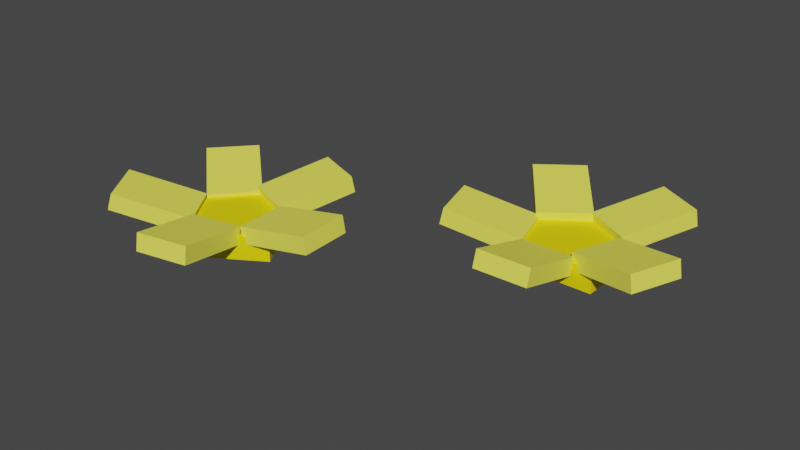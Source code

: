 # Source: Pumpkin0.blend  (saved by Blender 3.4.6; exported with 4.5.12 LTS)
import bpy
from mathutils import Matrix  # noqa: F401  (used for matrix-valued properties, if any)

bpy.ops.wm.read_factory_settings(use_empty=True)
scene = bpy.context.scene
scene.name = 'Scene'

# ---- collections
col_collection = bpy.data.collections.new('Collection'); scene.collection.children.link(col_collection)

# ---- materials (node trees are filled in below, after node groups)
mat_flower = bpy.data.materials.new('Flower')
mat_flower.use_transparent_shadow = False
mat_petal = bpy.data.materials.new('Petal')
mat_petal.use_transparent_shadow = False

# ---- material node trees
mat_flower.use_nodes = True; mat_flower.node_tree.nodes.clear()
_N = mat_flower.node_tree.nodes; _L = mat_flower.node_tree.links
n0 = _N.new('ShaderNodeBsdfPrincipled'); n0.name = 'Principled BSDF'; n0.location = (10, 300)
n0.distribution = 'GGX'
n0.subsurface_method = 'RANDOM_WALK_SKIN'
n0.inputs[0].default_value = (0.9258, 0.7489, 0.0, 1.0)
n0.inputs[3].default_value = 1.45
n0.inputs[27].default_value = (0.0, 0.0, 0.0, 1.0)
n0.inputs[28].default_value = 1.0
n1 = _N.new('ShaderNodeOutputMaterial'); n1.name = 'Material Output'; n1.location = (300, 300)
_L.new(n0.outputs[0], n1.inputs[0])
n1.is_active_output = True
mat_petal.use_nodes = True; mat_petal.node_tree.nodes.clear()
_N = mat_petal.node_tree.nodes; _L = mat_petal.node_tree.links
n0 = _N.new('ShaderNodeBsdfPrincipled'); n0.name = 'Principled BSDF'; n0.location = (10, 300)
n0.distribution = 'GGX'
n0.subsurface_method = 'RANDOM_WALK_SKIN'
n0.inputs[0].default_value = (0.9404, 0.9094, 0.1006, 1.0)
n0.inputs[3].default_value = 1.45
n0.inputs[27].default_value = (0.0, 0.0, 0.0, 1.0)
n0.inputs[28].default_value = 1.0
n1 = _N.new('ShaderNodeOutputMaterial'); n1.name = 'Material Output'; n1.location = (300, 300)
_L.new(n0.outputs[0], n1.inputs[0])
n1.is_active_output = True

# ---- world
world_world = bpy.data.worlds.new('World'); scene.world = world_world
world_world.use_nodes = True; world_world.node_tree.nodes.clear()
_N = world_world.node_tree.nodes; _L = world_world.node_tree.links
n0 = _N.new('ShaderNodeOutputWorld'); n0.name = 'World Output'; n0.location = (300, 300)
n1 = _N.new('ShaderNodeBackground'); n1.name = 'Background'; n1.location = (10, 300)
n1.inputs[0].default_value = (0.05088, 0.05088, 0.05088, 1.0)
_L.new(n1.outputs[0], n0.inputs[0])
n0.is_active_output = True
world_world.color = (0.05088, 0.05088, 0.05088)
world_world.use_sun_shadow = False
world_world.sun_shadow_jitter_overblur = 0.0

# ---- meshes
me_cube_016 = bpy.data.meshes.new('Cube.016')
me_cube_016.from_pydata([(-0.546, -0.06495, 0.1616), (-0.546, 0.003117, 0.1616), (-0.3492, -0.06495, 0.04003), (-0.3492, 0.003117, 0.04003), (-0.4132, -0.06495, 0.3767), (-0.4132, 0.003117, 0.3767), (-0.2164, -0.06495, 0.2551), (-0.2164, 0.003117, 0.2551), (-0.7096, 0.03361, 0.323), (-0.6975, 0.08157, 0.3155), (-0.5337, -0.02974, 0.2036), (-0.5215, 0.01822, 0.1961), (-0.6242, 0.03183, 0.4499), (-0.6121, 0.07979, 0.4424), (-0.4483, -0.03153, 0.3305), (-0.4361, 0.01643, 0.323), (-0.5294, -0.03379, 0.1883), (-0.5214, 0.01509, 0.1955), (-0.6899, 0.01385, 0.04265), (-0.6819, 0.06273, 0.04987), (-0.4266, -0.03379, 0.07503), (-0.4187, 0.01509, 0.08225), (-0.5871, 0.01385, -0.07061), (-0.5792, 0.06273, -0.06339), (-0.4292, -0.02077, 0.07763), (-0.4327, 0.02835, 0.08653), (-0.349, 0.02169, -0.1249), (-0.3525, 0.07081, -0.116), (-0.287, -0.02077, 0.134), (-0.2905, 0.02835, 0.1429), (-0.2068, 0.02169, -0.06854), (-0.2103, 0.07081, -0.05963), (-0.2846, -0.02053, 0.1347), (-0.2933, 0.02874, 0.1351), (-0.06634, 0.01841, 0.1249), (-0.07511, 0.06768, 0.1253), (-0.2777, -0.02053, 0.2875), (-0.2865, 0.02874, 0.2879), (-0.05949, 0.01841, 0.2777), (-0.06827, 0.06768, 0.2781), (-0.2882, -0.02291, 0.2935), (-0.2901, 0.02615, 0.2838), (-0.2467, 0.02099, 0.507), (-0.2486, 0.07005, 0.4973), (-0.4383, -0.02291, 0.3227), (-0.4402, 0.02615, 0.313), (-0.3968, 0.02099, 0.5362), (-0.3987, 0.07005, 0.5265), (0.2595, -0.06495, -0.1369), (0.2595, 0.003117, -0.1369), (0.2595, -0.06495, -0.3683), (0.2595, 0.003117, -0.3683), (0.5122, -0.06495, -0.1369), (0.5122, 0.003117, -0.1369), (0.5122, -0.06495, -0.3683), (0.5122, 0.003117, -0.3683), (0.3108, 0.03361, 0.08712), (0.3108, 0.08157, 0.07282), (0.3018, -0.02974, -0.1254), (0.3018, 0.01822, -0.1397), (0.4636, 0.03183, 0.08113), (0.4636, 0.07979, 0.06682), (0.4546, -0.03153, -0.1313), (0.4546, 0.01643, -0.1456), (0.2909, -0.03379, -0.1371), (0.3013, 0.01509, -0.14), (0.08268, 0.01385, -0.07706), (0.093, 0.06273, -0.08003), (0.2486, -0.03379, -0.284), (0.2589, 0.01509, -0.287), (0.04034, 0.01385, -0.224), (0.05066, 0.06273, -0.227), (0.2495, -0.02077, -0.2805), (0.2552, 0.02835, -0.2728), (0.1194, 0.02169, -0.4551), (0.1251, 0.07081, -0.4475), (0.3721, -0.02077, -0.3718), (0.3778, 0.02835, -0.3642), (0.242, 0.02169, -0.5465), (0.2477, 0.07081, -0.5388), (0.374, -0.02053, -0.3735), (0.3697, 0.02874, -0.3658), (0.4804, 0.01841, -0.5643), (0.4761, 0.06768, -0.5566), (0.5076, -0.02053, -0.299), (0.5033, 0.02874, -0.2913), (0.614, 0.01841, -0.4898), (0.6097, 0.06768, -0.4822), (0.5072, -0.02291, -0.287), (0.498, 0.02615, -0.2904), (0.7107, 0.02099, -0.2101), (0.7014, 0.07005, -0.2136), (0.4532, -0.02291, -0.1439), (0.4439, 0.02615, -0.1474), (0.6566, 0.02099, -0.06701), (0.6474, 0.07005, -0.07051)], [], [(0, 1, 3, 2), (2, 3, 7, 6), (6, 7, 5, 4), (4, 5, 1, 0), (2, 6, 4, 0), (7, 3, 1, 5), (8, 9, 11, 10), (10, 11, 15, 14), (14, 15, 13, 12), (12, 13, 9, 8), (10, 14, 12, 8), (15, 11, 9, 13), (16, 17, 19, 18), (18, 19, 23, 22), (22, 23, 21, 20), (20, 21, 17, 16), (18, 22, 20, 16), (23, 19, 17, 21), (24, 25, 27, 26), (26, 27, 31, 30), (30, 31, 29, 28), (28, 29, 25, 24), (26, 30, 28, 24), (31, 27, 25, 29), (32, 33, 35, 34), (34, 35, 39, 38), (38, 39, 37, 36), (36, 37, 33, 32), (34, 38, 36, 32), (39, 35, 33, 37), (40, 41, 43, 42), (42, 43, 47, 46), (46, 47, 45, 44), (44, 45, 41, 40), (42, 46, 44, 40), (47, 43, 41, 45), (48, 49, 51, 50), (50, 51, 55, 54), (54, 55, 53, 52), (52, 53, 49, 48), (50, 54, 52, 48), (55, 51, 49, 53), (56, 57, 59, 58), (58, 59, 63, 62), (62, 63, 61, 60), (60, 61, 57, 56), (58, 62, 60, 56), (63, 59, 57, 61), (64, 65, 67, 66), (66, 67, 71, 70), (70, 71, 69, 68), (68, 69, 65, 64), (66, 70, 68, 64), (71, 67, 65, 69), (72, 73, 75, 74), (74, 75, 79, 78), (78, 79, 77, 76), (76, 77, 73, 72), (74, 78, 76, 72), (79, 75, 73, 77), (80, 81, 83, 82), (82, 83, 87, 86), (86, 87, 85, 84), (84, 85, 81, 80), (82, 86, 84, 80), (87, 83, 81, 85), (88, 89, 91, 90), (90, 91, 95, 94), (94, 95, 93, 92), (92, 93, 89, 88), (90, 94, 92, 88), (95, 91, 89, 93)])
me_cube_016.polygons.foreach_set('material_index', [0, 0, 0, 0, 0, 0, 1, 1, 1, 1, 1, 1, 1, 1, 1, 1, 1, 1, 1, 1, 1, 1, 1, 1, 1, 1, 1, 1, 1, 1, 1, 1, 1, 1, 1, 1, 0, 0, 0, 0, 0, 0, 1, 1, 1, 1, 1, 1, 1, 1, 1, 1, 1, 1, 1, 1, 1, 1, 1, 1, 1, 1, 1, 1, 1, 1, 1, 1, 1, 1, 1, 1])
_uv = me_cube_016.uv_layers.new(name='UVMap')
_uv.uv.foreach_set('vector', [0.375, 0.0, 0.625, 0.0, 0.625, 0.25, 0.375, 0.25, 0.375, 0.25, 0.625, 0.25, 0.625, 0.5, 0.375, 0.5, 0.375, 0.5, 0.625, 0.5, 0.625, 0.75, 0.375, 0.75, 0.375, 0.75, 0.625, 0.75, 0.625, 1.0, 0.375, 1.0, 0.125, 0.5, 0.375, 0.5, 0.375, 0.75, 0.125, 0.75, 0.625, 0.5, 0.875, 0.5, 0.875, 0.75, 0.625, 0.75, 0.375, 0.0, 0.625, 0.0, 0.625, 0.25, 0.375, 0.25, 0.375, 0.25, 0.625, 0.25, 0.625, 0.5, 0.375, 0.5, 0.375, 0.5, 0.625, 0.5, 0.625, 0.75, 0.375, 0.75, 0.375, 0.75, 0.625, 0.75, 0.625, 1.0, 0.375, 1.0, 0.125, 0.5, 0.375, 0.5, 0.375, 0.75, 0.125, 0.75, 0.625, 0.5, 0.875, 0.5, 0.875, 0.75, 0.625, 0.75, 0.375, 0.0, 0.625, 0.0, 0.625, 0.25, 0.375, 0.25, 0.375, 0.25, 0.625, 0.25, 0.625, 0.5, 0.375, 0.5, 0.375, 0.5, 0.625, 0.5, 0.625, 0.75, 0.375, 0.75, 0.375, 0.75, 0.625, 0.75, 0.625, 1.0, 0.375, 1.0, 0.125, 0.5, 0.375, 0.5, 0.375, 0.75, 0.125, 0.75, 0.625, 0.5, 0.875, 0.5, 0.875, 0.75, 0.625, 0.75, 0.375, 0.0, 0.625, 0.0, 0.625, 0.25, 0.375, 0.25, 0.375, 0.25, 0.625, 0.25, 0.625, 0.5, 0.375, 0.5, 0.375, 0.5, 0.625, 0.5, 0.625, 0.75, 0.375, 0.75, 0.375, 0.75, 0.625, 0.75, 0.625, 1.0, 0.375, 1.0, 0.125, 0.5, 0.375, 0.5, 0.375, 0.75, 0.125, 0.75, 0.625, 0.5, 0.875, 0.5, 0.875, 0.75, 0.625, 0.75, 0.375, 0.0, 0.625, 0.0, 0.625, 0.25, 0.375, 0.25, 0.375, 0.25, 0.625, 0.25, 0.625, 0.5, 0.375, 0.5, 0.375, 0.5, 0.625, 0.5, 0.625, 0.75, 0.375, 0.75, 0.375, 0.75, 0.625, 0.75, 0.625, 1.0, 0.375, 1.0, 0.125, 0.5, 0.375, 0.5, 0.375, 0.75, 0.125, 0.75, 0.625, 0.5, 0.875, 0.5, 0.875, 0.75, 0.625, 0.75, 0.375, 0.0, 0.625, 0.0, 0.625, 0.25, 0.375, 0.25, 0.375, 0.25, 0.625, 0.25, 0.625, 0.5, 0.375, 0.5, 0.375, 0.5, 0.625, 0.5, 0.625, 0.75, 0.375, 0.75, 0.375, 0.75, 0.625, 0.75, 0.625, 1.0, 0.375, 1.0, 0.125, 0.5, 0.375, 0.5, 0.375, 0.75, 0.125, 0.75, 0.625, 0.5, 0.875, 0.5, 0.875, 0.75, 0.625, 0.75, 0.375, 0.0, 0.625, 0.0, 0.625, 0.25, 0.375, 0.25, 0.375, 0.25, 0.625, 0.25, 0.625, 0.5, 0.375, 0.5, 0.375, 0.5, 0.625, 0.5, 0.625, 0.75, 0.375, 0.75, 0.375, 0.75, 0.625, 0.75, 0.625, 1.0, 0.375, 1.0, 0.125, 0.5, 0.375, 0.5, 0.375, 0.75, 0.125, 0.75, 0.625, 0.5, 0.875, 0.5, 0.875, 0.75, 0.625, 0.75, 0.375, 0.0, 0.625, 0.0, 0.625, 0.25, 0.375, 0.25, 0.375, 0.25, 0.625, 0.25, 0.625, 0.5, 0.375, 0.5, 0.375, 0.5, 0.625, 0.5, 0.625, 0.75, 0.375, 0.75, 0.375, 0.75, 0.625, 0.75, 0.625, 1.0, 0.375, 1.0, 0.125, 0.5, 0.375, 0.5, 0.375, 0.75, 0.125, 0.75, 0.625, 0.5, 0.875, 0.5, 0.875, 0.75, 0.625, 0.75, 0.375, 0.0, 0.625, 0.0, 0.625, 0.25, 0.375, 0.25, 0.375, 0.25, 0.625, 0.25, 0.625, 0.5, 0.375, 0.5, 0.375, 0.5, 0.625, 0.5, 0.625, 0.75, 0.375, 0.75, 0.375, 0.75, 0.625, 0.75, 0.625, 1.0, 0.375, 1.0, 0.125, 0.5, 0.375, 0.5, 0.375, 0.75, 0.125, 0.75, 0.625, 0.5, 0.875, 0.5, 0.875, 0.75, 0.625, 0.75, 0.375, 0.0, 0.625, 0.0, 0.625, 0.25, 0.375, 0.25, 0.375, 0.25, 0.625, 0.25, 0.625, 0.5, 0.375, 0.5, 0.375, 0.5, 0.625, 0.5, 0.625, 0.75, 0.375, 0.75, 0.375, 0.75, 0.625, 0.75, 0.625, 1.0, 0.375, 1.0, 0.125, 0.5, 0.375, 0.5, 0.375, 0.75, 0.125, 0.75, 0.625, 0.5, 0.875, 0.5, 0.875, 0.75, 0.625, 0.75, 0.375, 0.0, 0.625, 0.0, 0.625, 0.25, 0.375, 0.25, 0.375, 0.25, 0.625, 0.25, 0.625, 0.5, 0.375, 0.5, 0.375, 0.5, 0.625, 0.5, 0.625, 0.75, 0.375, 0.75, 0.375, 0.75, 0.625, 0.75, 0.625, 1.0, 0.375, 1.0, 0.125, 0.5, 0.375, 0.5, 0.375, 0.75, 0.125, 0.75, 0.625, 0.5, 0.875, 0.5, 0.875, 0.75, 0.625, 0.75, 0.375, 0.0, 0.625, 0.0, 0.625, 0.25, 0.375, 0.25, 0.375, 0.25, 0.625, 0.25, 0.625, 0.5, 0.375, 0.5, 0.375, 0.5, 0.625, 0.5, 0.625, 0.75, 0.375, 0.75, 0.375, 0.75, 0.625, 0.75, 0.625, 1.0, 0.375, 1.0, 0.125, 0.5, 0.375, 0.5, 0.375, 0.75, 0.125, 0.75, 0.625, 0.5, 0.875, 0.5, 0.875, 0.75, 0.625, 0.75])
me_cube_016.materials.append(mat_flower)
me_cube_016.materials.append(mat_petal)
me_cube_016.update()

# ---- objects
ob_pumpkin0 = bpy.data.objects.new('Pumpkin0', me_cube_016)

# ---- transforms, parenting, visibility, modifiers, constraints
ob_pumpkin0.location = (0.0, 0.0, 0.0)
ob_pumpkin0.rotation_euler = (1.571, -0.0, 0.0)

# ---- collection membership
col_collection.objects.link(ob_pumpkin0)

# ---- scene / render settings (as saved in the file)
scene.frame_start = 1; scene.frame_end = 250; scene.frame_set(1)
scene.render.engine = 'BLENDER_EEVEE_NEXT'
scene.cycles.sampling_pattern = 'TABULATED_SOBOL'
scene.cycles.use_light_tree = False
scene.view_settings.view_transform = 'Filmic'
bpy.context.view_layer.update()

# ---- added for rendering (the .blend has no active camera and no usable light): camera, sun
cam_auto = bpy.data.cameras.new('AutoCamera')
cam_auto.lens = 50.0
cam_auto.sensor_width = 36.0
cam_auto.clip_end = 1000.0
ob_auto_camera = bpy.data.objects.new('AutoCamera', cam_auto)
scene.collection.objects.link(ob_auto_camera)
ob_auto_camera.location = (1.66847, -1.9875, 1.34267)
ob_auto_camera.rotation_euler = (1.09748, -7.21219e-08, 0.694738)
scene.camera = ob_auto_camera
light_auto_sun = bpy.data.lights.new('AutoSun', 'SUN')
light_auto_sun.energy = 3.0
light_auto_sun.angle = 0.0523599
ob_auto_sun = bpy.data.objects.new('AutoSun', light_auto_sun)
scene.collection.objects.link(ob_auto_sun)
ob_auto_sun.rotation_euler = (0.872665, 0.174533, 0.523599)
bpy.context.view_layer.update()
